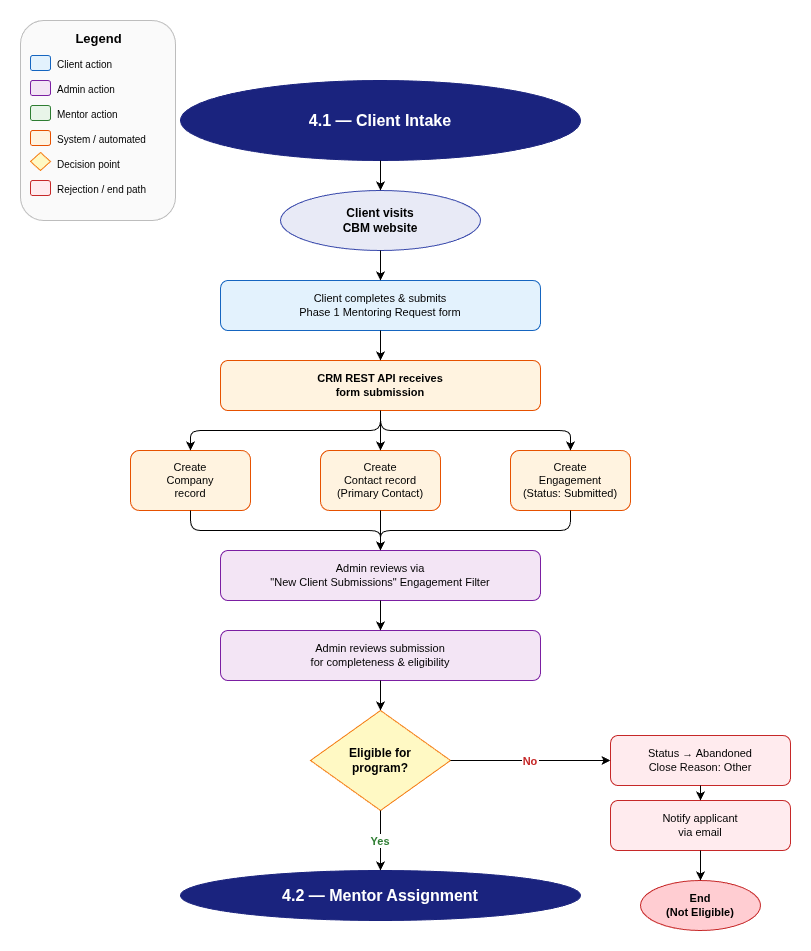

The diagram above was exported from draw.io. Its source (the exported page's mxGraphModel, read from the mxfile embedded in the PNG):
<mxGraphModel dx="1483" dy="1231" grid="1" gridSize="10" guides="1" tooltips="1" connect="1" arrows="1" fold="1" page="1" pageScale="1" pageWidth="850" pageHeight="1100" math="0" shadow="0">
  <root>
    <mxCell id="0" />
    <mxCell id="1" parent="0" />
    <mxCell id="_LWCdLfmltig6thi3sWg-1" parent="1" style="shape=mxgraph.flowchart.start_2;whiteSpace=wrap;html=1;fontSize=16;fontStyle=1;fillColor=#1a237e;fontColor=#FFFFFF;strokeColor=#1a237e;rounded=1;arcSize=20;size=0.09;" value="4.1 — Client Intake" vertex="1">
      <mxGeometry height="80" width="400" x="190" y="90" as="geometry" />
    </mxCell>
    <mxCell id="_LWCdLfmltig6thi3sWg-2" parent="1" style="ellipse;whiteSpace=wrap;html=1;fillColor=#E8EAF6;strokeColor=#3949AB;fontStyle=1;fontSize=12;" value="Client visits&#10;CBM website" vertex="1">
      <mxGeometry height="60" width="200" x="290" y="200" as="geometry" />
    </mxCell>
    <mxCell id="_LWCdLfmltig6thi3sWg-3" edge="1" parent="1" source="_LWCdLfmltig6thi3sWg-1" style="edgeStyle=orthogonalEdgeStyle;rounded=1;" target="_LWCdLfmltig6thi3sWg-2">
      <mxGeometry relative="1" as="geometry" />
    </mxCell>
    <mxCell id="_LWCdLfmltig6thi3sWg-4" parent="1" style="rounded=1;whiteSpace=wrap;html=1;fillColor=#E3F2FD;strokeColor=#1565C0;fontSize=11;" value="Client completes &amp; submits&#10;Phase 1 Mentoring Request form" vertex="1">
      <mxGeometry height="50" width="320" x="230" y="290" as="geometry" />
    </mxCell>
    <mxCell id="_LWCdLfmltig6thi3sWg-5" edge="1" parent="1" source="_LWCdLfmltig6thi3sWg-2" style="edgeStyle=orthogonalEdgeStyle;rounded=1;" target="_LWCdLfmltig6thi3sWg-4">
      <mxGeometry relative="1" as="geometry" />
    </mxCell>
    <mxCell id="_LWCdLfmltig6thi3sWg-6" parent="1" style="rounded=1;whiteSpace=wrap;html=1;fillColor=#FFF3E0;strokeColor=#E65100;fontSize=11;fontStyle=1;" value="CRM REST API receives&#10;form submission" vertex="1">
      <mxGeometry height="50" width="320" x="230" y="370" as="geometry" />
    </mxCell>
    <mxCell id="_LWCdLfmltig6thi3sWg-7" edge="1" parent="1" source="_LWCdLfmltig6thi3sWg-4" style="edgeStyle=orthogonalEdgeStyle;rounded=1;" target="_LWCdLfmltig6thi3sWg-6">
      <mxGeometry relative="1" as="geometry" />
    </mxCell>
    <mxCell id="_LWCdLfmltig6thi3sWg-8" parent="1" style="rounded=1;whiteSpace=wrap;html=1;fillColor=#FFF3E0;strokeColor=#E65100;fontSize=11;" value="Create&#10;Company&#10;record" vertex="1">
      <mxGeometry height="60" width="120" x="140" y="460" as="geometry" />
    </mxCell>
    <mxCell id="_LWCdLfmltig6thi3sWg-9" parent="1" style="rounded=1;whiteSpace=wrap;html=1;fillColor=#FFF3E0;strokeColor=#E65100;fontSize=11;" value="Create&#10;Contact record&#10;(Primary Contact)" vertex="1">
      <mxGeometry height="60" width="120" x="330" y="460" as="geometry" />
    </mxCell>
    <mxCell id="_LWCdLfmltig6thi3sWg-10" parent="1" style="rounded=1;whiteSpace=wrap;html=1;fillColor=#FFF3E0;strokeColor=#E65100;fontSize=11;" value="Create&#10;Engagement&#10;(Status: Submitted)" vertex="1">
      <mxGeometry height="60" width="120" x="520" y="460" as="geometry" />
    </mxCell>
    <mxCell id="_LWCdLfmltig6thi3sWg-11" edge="1" parent="1" source="_LWCdLfmltig6thi3sWg-6" style="edgeStyle=orthogonalEdgeStyle;rounded=1;" target="_LWCdLfmltig6thi3sWg-8">
      <mxGeometry relative="1" as="geometry" />
    </mxCell>
    <mxCell id="_LWCdLfmltig6thi3sWg-12" edge="1" parent="1" source="_LWCdLfmltig6thi3sWg-6" style="edgeStyle=orthogonalEdgeStyle;rounded=1;" target="_LWCdLfmltig6thi3sWg-9">
      <mxGeometry relative="1" as="geometry" />
    </mxCell>
    <mxCell id="_LWCdLfmltig6thi3sWg-13" edge="1" parent="1" source="_LWCdLfmltig6thi3sWg-6" style="edgeStyle=orthogonalEdgeStyle;rounded=1;" target="_LWCdLfmltig6thi3sWg-10">
      <mxGeometry relative="1" as="geometry" />
    </mxCell>
    <mxCell id="_LWCdLfmltig6thi3sWg-14" parent="1" style="rounded=1;whiteSpace=wrap;html=1;fillColor=#F3E5F5;strokeColor=#7B1FA2;fontSize=11;" value="Admin reviews via&lt;br&gt;&quot;New Client Submissions&quot; Engagement Filter" vertex="1">
      <mxGeometry height="50" width="320" x="230" y="560" as="geometry" />
    </mxCell>
    <mxCell id="_LWCdLfmltig6thi3sWg-15" edge="1" parent="1" source="_LWCdLfmltig6thi3sWg-8" style="edgeStyle=orthogonalEdgeStyle;rounded=1;" target="_LWCdLfmltig6thi3sWg-14">
      <mxGeometry relative="1" as="geometry" />
    </mxCell>
    <mxCell id="_LWCdLfmltig6thi3sWg-16" edge="1" parent="1" source="_LWCdLfmltig6thi3sWg-9" style="edgeStyle=orthogonalEdgeStyle;rounded=1;" target="_LWCdLfmltig6thi3sWg-14">
      <mxGeometry relative="1" as="geometry" />
    </mxCell>
    <mxCell id="_LWCdLfmltig6thi3sWg-17" edge="1" parent="1" source="_LWCdLfmltig6thi3sWg-10" style="edgeStyle=orthogonalEdgeStyle;rounded=1;" target="_LWCdLfmltig6thi3sWg-14">
      <mxGeometry relative="1" as="geometry" />
    </mxCell>
    <mxCell id="_LWCdLfmltig6thi3sWg-18" parent="1" style="rounded=1;whiteSpace=wrap;html=1;fillColor=#F3E5F5;strokeColor=#7B1FA2;fontSize=11;" value="Admin reviews submission&#10;for completeness &amp; eligibility" vertex="1">
      <mxGeometry height="50" width="320" x="230" y="640" as="geometry" />
    </mxCell>
    <mxCell id="_LWCdLfmltig6thi3sWg-19" edge="1" parent="1" source="_LWCdLfmltig6thi3sWg-14" style="edgeStyle=orthogonalEdgeStyle;rounded=1;" target="_LWCdLfmltig6thi3sWg-18">
      <mxGeometry relative="1" as="geometry" />
    </mxCell>
    <mxCell id="_LWCdLfmltig6thi3sWg-20" parent="1" style="rhombus;whiteSpace=wrap;html=1;fillColor=#FFF9C4;strokeColor=#F57F17;fontSize=12;fontStyle=1;" value="Eligible for&#10;program?" vertex="1">
      <mxGeometry height="100" width="140" x="320" y="720" as="geometry" />
    </mxCell>
    <mxCell id="_LWCdLfmltig6thi3sWg-21" edge="1" parent="1" source="_LWCdLfmltig6thi3sWg-18" style="edgeStyle=orthogonalEdgeStyle;rounded=1;" target="_LWCdLfmltig6thi3sWg-20">
      <mxGeometry relative="1" as="geometry" />
    </mxCell>
    <mxCell id="_LWCdLfmltig6thi3sWg-22" parent="1" style="rounded=1;whiteSpace=wrap;html=1;fillColor=#FFEBEE;strokeColor=#C62828;fontSize=11;" value="Status → Abandoned&#10;Close Reason: Other" vertex="1">
      <mxGeometry height="50" width="180" x="620" y="745" as="geometry" />
    </mxCell>
    <mxCell id="_LWCdLfmltig6thi3sWg-23" edge="1" parent="1" source="_LWCdLfmltig6thi3sWg-20" style="edgeStyle=orthogonalEdgeStyle;rounded=1;fontStyle=1;fontSize=11;fontColor=#C62828;" target="_LWCdLfmltig6thi3sWg-22" value="No">
      <mxGeometry relative="1" as="geometry" />
    </mxCell>
    <mxCell id="_LWCdLfmltig6thi3sWg-24" parent="1" style="rounded=1;whiteSpace=wrap;html=1;fillColor=#FFEBEE;strokeColor=#C62828;fontSize=11;" value="Notify applicant&#10;via email" vertex="1">
      <mxGeometry height="50" width="180" x="620" y="810" as="geometry" />
    </mxCell>
    <mxCell id="_LWCdLfmltig6thi3sWg-25" edge="1" parent="1" source="_LWCdLfmltig6thi3sWg-22" style="edgeStyle=orthogonalEdgeStyle;rounded=1;" target="_LWCdLfmltig6thi3sWg-24">
      <mxGeometry relative="1" as="geometry" />
    </mxCell>
    <mxCell id="_LWCdLfmltig6thi3sWg-26" parent="1" style="ellipse;whiteSpace=wrap;html=1;fillColor=#FFCDD2;strokeColor=#C62828;fontStyle=1;fontSize=11;" value="End&#10;(Not Eligible)" vertex="1">
      <mxGeometry height="50" width="120" x="650" y="890" as="geometry" />
    </mxCell>
    <mxCell id="_LWCdLfmltig6thi3sWg-27" edge="1" parent="1" source="_LWCdLfmltig6thi3sWg-24" style="edgeStyle=orthogonalEdgeStyle;rounded=1;" target="_LWCdLfmltig6thi3sWg-26">
      <mxGeometry relative="1" as="geometry" />
    </mxCell>
    <mxCell id="_LWCdLfmltig6thi3sWg-28" parent="1" style="shape=mxgraph.flowchart.start_2;whiteSpace=wrap;html=1;fontSize=16;fontStyle=1;fillColor=#1a237e;fontColor=#FFFFFF;strokeColor=#1a237e;rounded=1;arcSize=20;size=0.09;" value="4.2 — Mentor Assignment" vertex="1">
      <mxGeometry height="50" width="400" x="190" y="880" as="geometry" />
    </mxCell>
    <mxCell id="_LWCdLfmltig6thi3sWg-29" edge="1" parent="1" source="_LWCdLfmltig6thi3sWg-20" style="edgeStyle=orthogonalEdgeStyle;rounded=1;fontStyle=1;fontSize=11;fontColor=#2E7D32;" target="_LWCdLfmltig6thi3sWg-28" value="Yes">
      <mxGeometry relative="1" as="geometry">
        <Array as="points">
          <mxPoint x="390" y="860" />
          <mxPoint x="390" y="860" />
        </Array>
      </mxGeometry>
    </mxCell>
    <mxCell id="zZAT8s5f0tK5y3eJiFDG-1" connectable="0" parent="1" style="group" value="" vertex="1">
      <mxGeometry height="200" width="155" x="30" y="30" as="geometry" />
    </mxCell>
    <mxCell id="_LWCdLfmltig6thi3sWg-85" parent="zZAT8s5f0tK5y3eJiFDG-1" style="rounded=1;whiteSpace=wrap;html=1;fillColor=#FAFAFA;strokeColor=#BDBDBD;strokeWidth=1;" value="" vertex="1">
      <mxGeometry height="200" width="155" as="geometry" />
    </mxCell>
    <mxCell id="_LWCdLfmltig6thi3sWg-86" parent="zZAT8s5f0tK5y3eJiFDG-1" style="text;html=1;fontSize=13;fontStyle=1;align=center;verticalAlign=middle;" value="Legend" vertex="1">
      <mxGeometry height="25" width="155" y="5" as="geometry" />
    </mxCell>
    <mxCell id="_LWCdLfmltig6thi3sWg-87" parent="zZAT8s5f0tK5y3eJiFDG-1" style="rounded=1;whiteSpace=wrap;html=1;fillColor=#E3F2FD;strokeColor=#1565C0;fontSize=9;" value="" vertex="1">
      <mxGeometry height="15" width="20" x="10" y="35" as="geometry" />
    </mxCell>
    <mxCell id="_LWCdLfmltig6thi3sWg-88" parent="zZAT8s5f0tK5y3eJiFDG-1" style="text;html=1;fontSize=10;align=left;" value="Client action" vertex="1">
      <mxGeometry height="20" width="110" x="35" y="32" as="geometry" />
    </mxCell>
    <mxCell id="_LWCdLfmltig6thi3sWg-89" parent="zZAT8s5f0tK5y3eJiFDG-1" style="rounded=1;whiteSpace=wrap;html=1;fillColor=#F3E5F5;strokeColor=#7B1FA2;fontSize=9;" value="" vertex="1">
      <mxGeometry height="15" width="20" x="10" y="60" as="geometry" />
    </mxCell>
    <mxCell id="_LWCdLfmltig6thi3sWg-90" parent="zZAT8s5f0tK5y3eJiFDG-1" style="text;html=1;fontSize=10;align=left;" value="Admin action" vertex="1">
      <mxGeometry height="20" width="110" x="35" y="57" as="geometry" />
    </mxCell>
    <mxCell id="_LWCdLfmltig6thi3sWg-91" parent="zZAT8s5f0tK5y3eJiFDG-1" style="rounded=1;whiteSpace=wrap;html=1;fillColor=#E8F5E9;strokeColor=#2E7D32;fontSize=9;" value="" vertex="1">
      <mxGeometry height="15" width="20" x="10" y="85" as="geometry" />
    </mxCell>
    <mxCell id="_LWCdLfmltig6thi3sWg-92" parent="zZAT8s5f0tK5y3eJiFDG-1" style="text;html=1;fontSize=10;align=left;" value="Mentor action" vertex="1">
      <mxGeometry height="20" width="110" x="35" y="82" as="geometry" />
    </mxCell>
    <mxCell id="_LWCdLfmltig6thi3sWg-93" parent="zZAT8s5f0tK5y3eJiFDG-1" style="rounded=1;whiteSpace=wrap;html=1;fillColor=#FFF3E0;strokeColor=#E65100;fontSize=9;" value="" vertex="1">
      <mxGeometry height="15" width="20" x="10" y="110" as="geometry" />
    </mxCell>
    <mxCell id="_LWCdLfmltig6thi3sWg-94" parent="zZAT8s5f0tK5y3eJiFDG-1" style="text;html=1;fontSize=10;align=left;" value="System / automated" vertex="1">
      <mxGeometry height="20" width="120" x="35" y="107" as="geometry" />
    </mxCell>
    <mxCell id="_LWCdLfmltig6thi3sWg-95" parent="zZAT8s5f0tK5y3eJiFDG-1" style="rhombus;whiteSpace=wrap;html=1;fillColor=#FFF9C4;strokeColor=#F57F17;fontSize=9;" value="" vertex="1">
      <mxGeometry height="18" width="20" x="10" y="132" as="geometry" />
    </mxCell>
    <mxCell id="_LWCdLfmltig6thi3sWg-96" parent="zZAT8s5f0tK5y3eJiFDG-1" style="text;html=1;fontSize=10;align=left;" value="Decision point" vertex="1">
      <mxGeometry height="20" width="110" x="35" y="132" as="geometry" />
    </mxCell>
    <mxCell id="_LWCdLfmltig6thi3sWg-97" parent="zZAT8s5f0tK5y3eJiFDG-1" style="rounded=1;whiteSpace=wrap;html=1;fillColor=#FFEBEE;strokeColor=#C62828;fontSize=9;" value="" vertex="1">
      <mxGeometry height="15" width="20" x="10" y="160" as="geometry" />
    </mxCell>
    <mxCell id="_LWCdLfmltig6thi3sWg-98" parent="zZAT8s5f0tK5y3eJiFDG-1" style="text;html=1;fontSize=10;align=left;" value="Rejection / end path" vertex="1">
      <mxGeometry height="20" width="120" x="35" y="157" as="geometry" />
    </mxCell>
  </root>
</mxGraphModel>